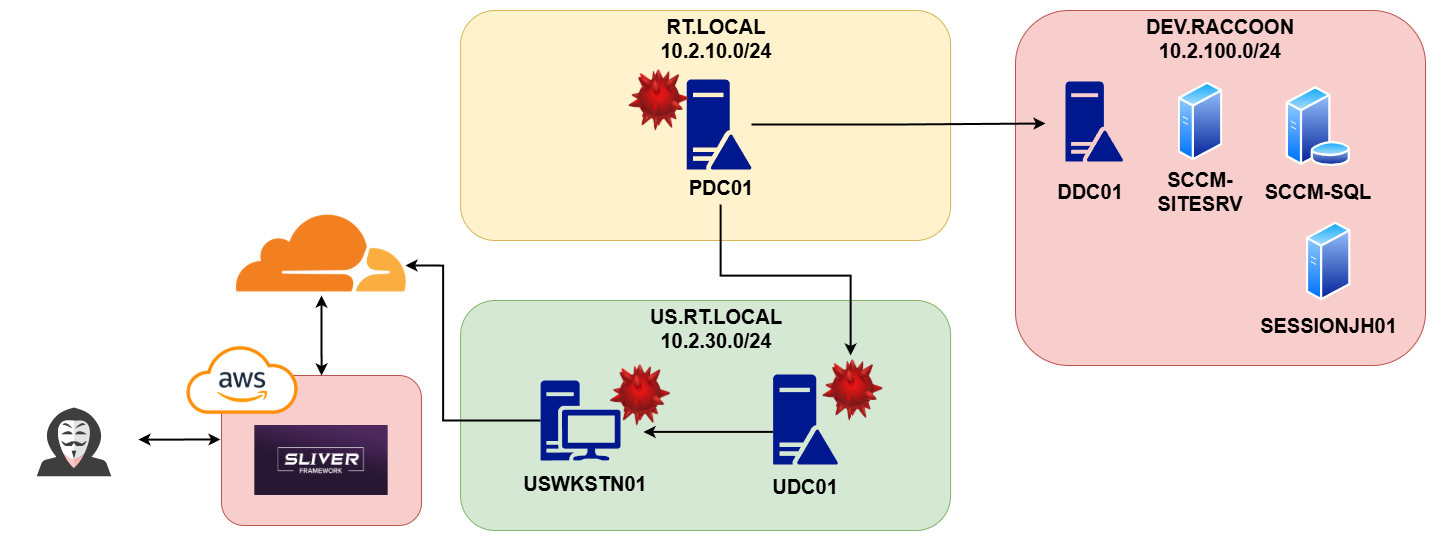

The diagram above was exported from draw.io. Its source (the exported page's mxGraphModel, read from the mxfile embedded in the PNG):
<mxGraphModel dx="3317" dy="1503" grid="1" gridSize="10" guides="1" tooltips="1" connect="1" arrows="1" fold="1" page="1" pageScale="1" pageWidth="850" pageHeight="1100" math="0" shadow="0">
  <root>
    <mxCell id="0" />
    <mxCell id="1" parent="0" />
    <mxCell id="2" value="" style="rounded=1;whiteSpace=wrap;html=1;fillColor=#d5e8d4;strokeColor=#82b366;" vertex="1" parent="1">
      <mxGeometry x="2835.1" y="4125" width="490" height="230" as="geometry" />
    </mxCell>
    <mxCell id="3" style="edgeStyle=orthogonalEdgeStyle;rounded=0;orthogonalLoop=1;jettySize=auto;html=1;startArrow=classic;startFill=1;strokeWidth=2;" edge="1" source="4" parent="1">
      <mxGeometry relative="1" as="geometry">
        <mxPoint x="2595" y="4264" as="targetPoint" />
      </mxGeometry>
    </mxCell>
    <mxCell id="4" value="" style="shape=image;html=1;verticalAlign=top;verticalLabelPosition=bottom;labelBackgroundColor=#ffffff;imageAspect=0;aspect=fixed;image=https://cdn0.iconfinder.com/data/icons/kameleon-free-pack/110/Hacker-128.png" vertex="1" parent="1">
      <mxGeometry x="2385" y="4200" width="128" height="128" as="geometry" />
    </mxCell>
    <mxCell id="5" value="" style="shape=image;verticalLabelPosition=bottom;labelBackgroundColor=default;verticalAlign=top;aspect=fixed;imageAspect=0;image=data:image/png,(base64 omitted: 31932 chars);" vertex="1" parent="1">
      <mxGeometry x="2611" y="4000" width="170" height="170" as="geometry" />
    </mxCell>
    <mxCell id="6" value="" style="rounded=1;whiteSpace=wrap;html=1;fillColor=#f8cecc;strokeColor=#b85450;" vertex="1" parent="1">
      <mxGeometry x="2596" y="4200" width="200" height="150" as="geometry" />
    </mxCell>
    <mxCell id="7" value="" style="shape=image;verticalLabelPosition=bottom;labelBackgroundColor=default;verticalAlign=top;aspect=fixed;imageAspect=0;image=https://saviynt.com/hubfs/aws.png;" vertex="1" parent="1">
      <mxGeometry x="2555" y="4170" width="124.44" height="70" as="geometry" />
    </mxCell>
    <mxCell id="8" style="edgeStyle=orthogonalEdgeStyle;rounded=0;orthogonalLoop=1;jettySize=auto;html=1;entryX=0.5;entryY=0.706;entryDx=0;entryDy=0;entryPerimeter=0;startArrow=classic;startFill=1;strokeWidth=2;" edge="1" source="6" target="5" parent="1">
      <mxGeometry relative="1" as="geometry" />
    </mxCell>
    <mxCell id="9" value="" style="shape=image;verticalLabelPosition=bottom;labelBackgroundColor=default;verticalAlign=top;aspect=fixed;imageAspect=0;image=https://assets.bishopfox.com/prod-1437/Images/pages/labs/Sliver-Purple.jpg;" vertex="1" parent="1">
      <mxGeometry x="2629.33" y="4250" width="133.33" height="70" as="geometry" />
    </mxCell>
    <mxCell id="10" style="edgeStyle=orthogonalEdgeStyle;rounded=0;orthogonalLoop=1;jettySize=auto;html=1;strokeWidth=2;exitX=0;exitY=0.5;exitDx=0;exitDy=0;exitPerimeter=0;" edge="1" source="11" parent="1">
      <mxGeometry relative="1" as="geometry">
        <mxPoint x="2780" y="4090" as="targetPoint" />
        <Array as="points">
          <mxPoint x="2817.6" y="4245" />
          <mxPoint x="2817.6" y="4090" />
        </Array>
      </mxGeometry>
    </mxCell>
    <mxCell id="11" value="" style="sketch=0;aspect=fixed;pointerEvents=1;shadow=0;dashed=0;html=1;strokeColor=none;labelPosition=center;verticalLabelPosition=bottom;verticalAlign=top;align=center;fillColor=#00188D;shape=mxgraph.mscae.enterprise.workstation_client" vertex="1" parent="1">
      <mxGeometry x="2915.1" y="4205" width="80" height="80" as="geometry" />
    </mxCell>
    <mxCell id="12" value="&lt;font style=&quot;font-size: 20px;&quot;&gt;&lt;b&gt;USWKSTN01&lt;/b&gt;&lt;/font&gt;" style="text;html=1;align=center;verticalAlign=middle;whiteSpace=wrap;rounded=0;" vertex="1" parent="1">
      <mxGeometry x="2885.1" y="4290" width="150" height="35" as="geometry" />
    </mxCell>
    <mxCell id="13" value="&lt;font style=&quot;font-size: 20px;&quot;&gt;&lt;b&gt;US.RT.LOCAL&lt;/b&gt;&lt;/font&gt;&lt;div&gt;&lt;font style=&quot;font-size: 20px;&quot;&gt;&lt;b&gt;10.2.30.0/24&lt;/b&gt;&lt;/font&gt;&lt;/div&gt;" style="text;html=1;align=center;verticalAlign=middle;whiteSpace=wrap;rounded=0;" vertex="1" parent="1">
      <mxGeometry x="3016" y="4135" width="150" height="35" as="geometry" />
    </mxCell>
    <mxCell id="14" style="edgeStyle=orthogonalEdgeStyle;rounded=0;orthogonalLoop=1;jettySize=auto;html=1;strokeWidth=2;" edge="1" source="15" parent="1">
      <mxGeometry relative="1" as="geometry">
        <mxPoint x="3018.0285714285715" y="4256.428571428572" as="targetPoint" />
        <Array as="points">
          <mxPoint x="3083.6" y="4256" />
        </Array>
      </mxGeometry>
    </mxCell>
    <mxCell id="15" value="" style="sketch=0;aspect=fixed;pointerEvents=1;shadow=0;dashed=0;html=1;strokeColor=none;labelPosition=center;verticalLabelPosition=bottom;verticalAlign=top;align=center;fillColor=#00188D;shape=mxgraph.mscae.enterprise.domain_controller" vertex="1" parent="1">
      <mxGeometry x="3147.6" y="4199" width="64.8" height="90" as="geometry" />
    </mxCell>
    <mxCell id="16" value="&lt;font style=&quot;font-size: 20px;&quot;&gt;&lt;b&gt;UDC01&lt;/b&gt;&lt;/font&gt;" style="text;html=1;align=center;verticalAlign=middle;whiteSpace=wrap;rounded=0;" vertex="1" parent="1">
      <mxGeometry x="3105" y="4293" width="150" height="35" as="geometry" />
    </mxCell>
    <mxCell id="17" value="" style="image;html=1;image=img/lib/clip_art/computers/Virus_128x128.png" vertex="1" parent="1">
      <mxGeometry x="2985.1" y="4185" width="60" height="70" as="geometry" />
    </mxCell>
    <mxCell id="18" value="" style="rounded=1;whiteSpace=wrap;html=1;fillColor=#fff2cc;strokeColor=#d6b656;" vertex="1" parent="1">
      <mxGeometry x="2835.1" y="3835" width="490" height="230" as="geometry" />
    </mxCell>
    <mxCell id="19" style="edgeStyle=orthogonalEdgeStyle;rounded=0;orthogonalLoop=1;jettySize=auto;html=1;entryX=0.5;entryY=1;entryDx=0;entryDy=0;strokeWidth=2;startArrow=classic;startFill=1;endArrow=none;endFill=0;" edge="1" source="20" target="22" parent="1">
      <mxGeometry relative="1" as="geometry">
        <Array as="points">
          <mxPoint x="3225.1" y="4100" />
          <mxPoint x="3095.1" y="4100" />
          <mxPoint x="3095.1" y="4029" />
        </Array>
      </mxGeometry>
    </mxCell>
    <mxCell id="20" value="" style="image;html=1;image=img/lib/clip_art/computers/Virus_128x128.png" vertex="1" parent="1">
      <mxGeometry x="3197.6" y="4180" width="60" height="70" as="geometry" />
    </mxCell>
    <mxCell id="21" value="" style="sketch=0;aspect=fixed;pointerEvents=1;shadow=0;dashed=0;html=1;strokeColor=none;labelPosition=center;verticalLabelPosition=bottom;verticalAlign=top;align=center;fillColor=#00188D;shape=mxgraph.mscae.enterprise.domain_controller" vertex="1" parent="1">
      <mxGeometry x="3061.2" y="3904" width="64.8" height="90" as="geometry" />
    </mxCell>
    <mxCell id="22" value="&lt;font style=&quot;font-size: 20px;&quot;&gt;&lt;b&gt;PDC01&lt;/b&gt;&lt;/font&gt;" style="text;html=1;align=center;verticalAlign=middle;whiteSpace=wrap;rounded=0;" vertex="1" parent="1">
      <mxGeometry x="3021" y="3994" width="150" height="35" as="geometry" />
    </mxCell>
    <mxCell id="23" value="&lt;font style=&quot;font-size: 20px;&quot;&gt;&lt;b&gt;RT.LOCAL&lt;/b&gt;&lt;/font&gt;&lt;div&gt;&lt;font style=&quot;font-size: 20px;&quot;&gt;&lt;b&gt;10.2.10.0/24&lt;/b&gt;&lt;/font&gt;&lt;/div&gt;" style="text;html=1;align=center;verticalAlign=middle;whiteSpace=wrap;rounded=0;" vertex="1" parent="1">
      <mxGeometry x="3011" y="3840" width="160" height="45" as="geometry" />
    </mxCell>
    <mxCell id="24" value="" style="rounded=1;whiteSpace=wrap;html=1;fillColor=#f8cecc;strokeColor=#b85450;" vertex="1" parent="1">
      <mxGeometry x="3390" y="3835" width="410" height="355" as="geometry" />
    </mxCell>
    <mxCell id="25" value="&lt;span style=&quot;font-size: 20px;&quot;&gt;&lt;b&gt;DEV.RACCOON&lt;/b&gt;&lt;/span&gt;&lt;div&gt;&lt;span style=&quot;font-size: 20px;&quot;&gt;&lt;b&gt;10.2.100.0/24&lt;/b&gt;&lt;/span&gt;&lt;/div&gt;" style="text;html=1;align=center;verticalAlign=middle;whiteSpace=wrap;rounded=0;" vertex="1" parent="1">
      <mxGeometry x="3515" y="3840" width="160" height="45" as="geometry" />
    </mxCell>
    <mxCell id="26" value="" style="sketch=0;aspect=fixed;pointerEvents=1;shadow=0;dashed=0;html=1;strokeColor=none;labelPosition=center;verticalLabelPosition=bottom;verticalAlign=top;align=center;fillColor=#00188D;shape=mxgraph.mscae.enterprise.domain_controller" vertex="1" parent="1">
      <mxGeometry x="3440" y="3906" width="57.6" height="80" as="geometry" />
    </mxCell>
    <mxCell id="27" value="&lt;font style=&quot;font-size: 20px;&quot;&gt;&lt;b&gt;DDC01&lt;/b&gt;&lt;/font&gt;" style="text;html=1;align=center;verticalAlign=middle;whiteSpace=wrap;rounded=0;" vertex="1" parent="1">
      <mxGeometry x="3440" y="4001" width="50" height="30" as="geometry" />
    </mxCell>
    <mxCell id="28" value="" style="image;aspect=fixed;perimeter=ellipsePerimeter;html=1;align=center;shadow=0;dashed=0;spacingTop=3;image=img/lib/active_directory/database_server.svg;" vertex="1" parent="1">
      <mxGeometry x="3660" y="3911" width="65.6" height="80" as="geometry" />
    </mxCell>
    <mxCell id="29" value="&lt;font style=&quot;font-size: 20px;&quot;&gt;&lt;b&gt;SCCM-SQL&lt;/b&gt;&lt;/font&gt;" style="text;html=1;align=center;verticalAlign=middle;whiteSpace=wrap;rounded=0;" vertex="1" parent="1">
      <mxGeometry x="3636.7" y="4001" width="112.2" height="30" as="geometry" />
    </mxCell>
    <mxCell id="30" value="&lt;font style=&quot;font-size: 20px;&quot;&gt;&lt;b&gt;SCCM-SITESRV&lt;/b&gt;&lt;/font&gt;" style="text;html=1;align=center;verticalAlign=middle;whiteSpace=wrap;rounded=0;" vertex="1" parent="1">
      <mxGeometry x="3518.9" y="4001" width="112.2" height="30" as="geometry" />
    </mxCell>
    <mxCell id="31" value="" style="image;aspect=fixed;perimeter=ellipsePerimeter;html=1;align=center;shadow=0;dashed=0;spacingTop=3;image=img/lib/active_directory/generic_server.svg;" vertex="1" parent="1">
      <mxGeometry x="3552.6000000000004" y="3906" width="44.8" height="80" as="geometry" />
    </mxCell>
    <mxCell id="32" value="" style="image;aspect=fixed;perimeter=ellipsePerimeter;html=1;align=center;shadow=0;dashed=0;spacingTop=3;image=img/lib/active_directory/generic_server.svg;" vertex="1" parent="1">
      <mxGeometry x="3680.8" y="4046" width="44.8" height="80" as="geometry" />
    </mxCell>
    <mxCell id="33" value="&lt;font style=&quot;font-size: 20px;&quot;&gt;&lt;b&gt;SESSIONJH01&lt;/b&gt;&lt;/font&gt;" style="text;html=1;align=center;verticalAlign=middle;whiteSpace=wrap;rounded=0;" vertex="1" parent="1">
      <mxGeometry x="3643.75" y="4135" width="118.9" height="30" as="geometry" />
    </mxCell>
    <mxCell id="34" style="edgeStyle=orthogonalEdgeStyle;rounded=0;orthogonalLoop=1;jettySize=auto;html=1;strokeWidth=2;" edge="1" source="21" parent="1">
      <mxGeometry relative="1" as="geometry">
        <mxPoint x="3420" y="3948" as="targetPoint" />
      </mxGeometry>
    </mxCell>
    <mxCell id="35" value="" style="image;html=1;image=img/lib/clip_art/computers/Virus_128x128.png" vertex="1" parent="1">
      <mxGeometry x="3003.7" y="3890" width="60" height="70" as="geometry" />
    </mxCell>
  </root>
</mxGraphModel>